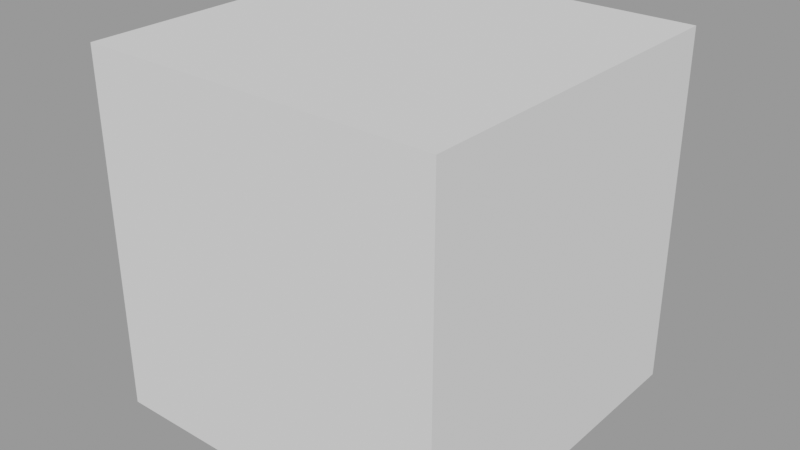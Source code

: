# Source: new_library.blend  (saved by Blender 2.82.7; exported with 4.5.12 LTS)
import bpy
from mathutils import Matrix  # noqa: F401  (used for matrix-valued properties, if any)

bpy.ops.wm.read_factory_settings(use_empty=True)
scene = bpy.context.scene
scene.name = 'Empty'

# ---- meshes
me_cube_001 = bpy.data.meshes.new('Cube.001')
me_cube_001.from_pydata([(-1.0, -1.0, -1.0), (-1.0, -1.0, 1.0), (-1.0, 1.0, -1.0), (-1.0, 1.0, 1.0), (1.0, -1.0, -1.0), (1.0, -1.0, 1.0), (1.0, 1.0, -1.0), (1.0, 1.0, 1.0)], [], [(0, 1, 3, 2), (2, 3, 7, 6), (6, 7, 5, 4), (4, 5, 1, 0), (2, 6, 4, 0), (7, 3, 1, 5)])
_uv = me_cube_001.uv_layers.new(name='UVMap')
_uv.uv.foreach_set('vector', [0.375, 0.0, 0.625, 0.0, 0.625, 0.25, 0.375, 0.25, 0.375, 0.25, 0.625, 0.25, 0.625, 0.5, 0.375, 0.5, 0.375, 0.5, 0.625, 0.5, 0.625, 0.75, 0.375, 0.75, 0.375, 0.75, 0.625, 0.75, 0.625, 1.0, 0.375, 1.0, 0.125, 0.5, 0.375, 0.5, 0.375, 0.75, 0.125, 0.75, 0.625, 0.5, 0.875, 0.5, 0.875, 0.75, 0.625, 0.75])
me_cube_001.use_remesh_fix_poles = True
me_cube_001.use_remesh_preserve_attributes = False
me_cube_001.use_mirror_vertex_groups = False
me_cube_001.update()

# ---- objects
ob_cube = bpy.data.objects.new('Cube', me_cube_001)

# ---- transforms, parenting, visibility, modifiers, constraints
ob_cube.location = (0.0, 0.0, 0.0)
ob_cube.lineart.crease_threshold = 0.0

# ---- collection membership
scene.collection.objects.link(ob_cube)

# ---- scene / render settings (as saved in the file)
scene.frame_start = 1; scene.frame_end = 250; scene.frame_set(1)
scene.render.engine = 'BLENDER_EEVEE_NEXT'
scene.render.image_settings.exr_codec = 'NONE'
scene.render.simplify_subdivision_render = 0
scene.render.simplify_child_particles_render = 0.0
scene.cycles.use_denoising = False
scene.cycles.samples = 128
scene.cycles.sampling_pattern = 'TABULATED_SOBOL'
scene.cycles.use_adaptive_sampling = False
scene.cycles.use_light_tree = False
scene.view_settings.view_transform = 'Filmic'
bpy.context.view_layer.update()

# ---- added for rendering (the .blend has no active camera and no usable light): camera, sun + grey world if the file has none
cam_auto = bpy.data.cameras.new('AutoCamera')
cam_auto.lens = 50.0
cam_auto.sensor_width = 36.0
cam_auto.clip_end = 1000.0
ob_auto_camera = bpy.data.objects.new('AutoCamera', cam_auto)
scene.collection.objects.link(ob_auto_camera)
ob_auto_camera.location = (3.20507, -3.84609, 2.56406)
ob_auto_camera.rotation_euler = (1.09748, -7.21219e-08, 0.694738)
scene.camera = ob_auto_camera
light_auto_sun = bpy.data.lights.new('AutoSun', 'SUN')
light_auto_sun.energy = 3.0
light_auto_sun.angle = 0.0523599
ob_auto_sun = bpy.data.objects.new('AutoSun', light_auto_sun)
scene.collection.objects.link(ob_auto_sun)
ob_auto_sun.rotation_euler = (0.872665, 0.174533, 0.523599)
if scene.world is None:
    world_auto = bpy.data.worlds.new('AutoWorld')
    world_auto.color = (0.3, 0.3, 0.3)
    scene.world = world_auto
bpy.context.view_layer.update()
